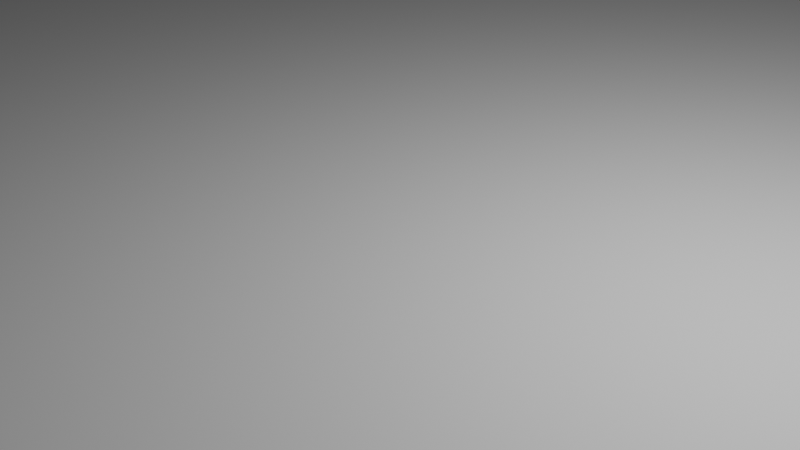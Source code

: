 # Source: Water_Plane_01a.blend  (saved by Blender 2.80.75; exported with 4.5.12 LTS)
import bpy
from mathutils import Matrix  # noqa: F401  (used for matrix-valued properties, if any)

bpy.ops.wm.read_factory_settings(use_empty=True)
scene = bpy.context.scene
scene.name = 'Scene'

# ---- collections
col_collection = bpy.data.collections.new('Collection'); scene.collection.children.link(col_collection)

# ---- world
world_world = bpy.data.worlds.new('World'); scene.world = world_world
world_world.use_nodes = True; world_world.node_tree.nodes.clear()
_N = world_world.node_tree.nodes; _L = world_world.node_tree.links
n0 = _N.new('ShaderNodeOutputWorld'); n0.name = 'World Output'; n0.location = (300, 300)
n1 = _N.new('ShaderNodeBackground'); n1.name = 'Background'; n1.location = (10, 300)
n1.inputs[0].default_value = (0.05088, 0.05088, 0.05088, 1.0)
_L.new(n1.outputs[0], n0.inputs[0])
n0.is_active_output = True
world_world.color = (0.05088, 0.05088, 0.05088)
world_world.use_sun_shadow = False
world_world.sun_shadow_jitter_overblur = 0.0

# ---- cameras
cam_camera = bpy.data.cameras.new('Camera')
cam_camera.clip_end = 100.0
cam_camera.ortho_scale = 7.314

# ---- lights
light_light = bpy.data.lights.new('Light', 'POINT')
light_light.transmission_factor = 0.0
light_light.energy = 1000.0
light_light.shadow_soft_size = 0.1
light_light.shadow_maximum_resolution = 0.006
light_light.use_absolute_resolution = True

# ---- meshes
me_plane = bpy.data.meshes.new('Plane')
me_plane.from_pydata([(-50.0, -50.0, 0.0), (50.0, -50.0, 0.0), (-50.0, 50.0, 0.0), (50.0, 50.0, 0.0)], [], [(0, 1, 3, 2)])
_uv = me_plane.uv_layers.new(name='UVMap')
_uv.uv.foreach_set('vector', [0.0, 0.0, 1.0, 0.0, 1.0, 1.0, 0.0, 1.0])
me_plane.use_remesh_preserve_volume = False
me_plane.use_remesh_preserve_attributes = False
me_plane.use_mirror_vertex_groups = False
me_plane.update()

# ---- objects
ob_light = bpy.data.objects.new('Light', light_light)
ob_camera = bpy.data.objects.new('Camera', cam_camera)
ob_plane = bpy.data.objects.new('Plane', me_plane)

# ---- transforms, parenting, visibility, modifiers, constraints
ob_light.location = (4.076, 1.005, 5.904)
ob_light.rotation_euler = (0.6503, 0.05522, 1.866)
ob_light.lock_rotations_4d = False
ob_light.empty_display_type = 'ARROWS'
ob_light.color = (0.0, 0.0, 0.0, 0.0)
ob_light.lineart.crease_threshold = 0.0
ob_camera.location = (7.359, -6.926, 4.958)
ob_camera.rotation_euler = (1.109, 0.0, 0.8149)
ob_camera.lock_rotations_4d = False
ob_camera.empty_display_type = 'ARROWS'
ob_camera.color = (0.0, 0.0, 0.0, 0.0)
ob_camera.display_type = 'WIRE'
ob_camera.lineart.crease_threshold = 0.0
ob_plane.location = (0.0, 0.0, 0.0)
ob_plane.lineart.crease_threshold = 0.0
_m = ob_plane.modifiers.new('Subdivision', 'SUBSURF')
_m.uv_smooth = 'PRESERVE_CORNERS'
_m.subdivision_type = 'SIMPLE'
_m.levels = 6
_m.render_levels = 6
_m.show_only_control_edges = False
_m = ob_plane.modifiers.new('Subdivision.001', 'SUBSURF')
_m.uv_smooth = 'PRESERVE_CORNERS'
_m.subdivision_type = 'SIMPLE'
_m.render_levels = 1
_m.show_only_control_edges = False

# ---- collection membership
col_collection.objects.link(ob_light)
col_collection.objects.link(ob_camera)
col_collection.objects.link(ob_plane)

# ---- scene / render settings (as saved in the file)
scene.camera = ob_camera
scene.frame_start = 1; scene.frame_end = 250; scene.frame_set(1)
scene.render.engine = 'BLENDER_EEVEE_NEXT'
scene.cycles.use_denoising = False
scene.cycles.samples = 128
scene.cycles.sampling_pattern = 'TABULATED_SOBOL'
scene.cycles.use_adaptive_sampling = False
scene.cycles.use_light_tree = False
scene.view_settings.view_transform = 'Filmic'
bpy.context.view_layer.update()
